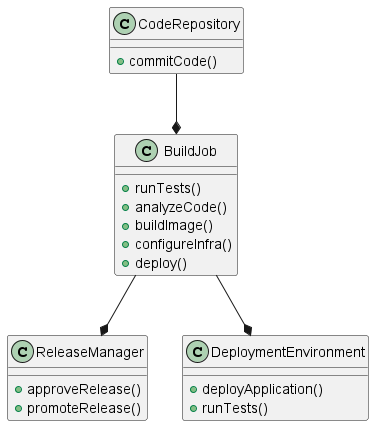

The diagram above was rendered by PlantUML. Its source (embedded in the PNG):
@startuml
class CodeRepository {
  +commitCode()
}

class BuildJob {
  +runTests()
  +analyzeCode()
  +buildImage()
  +configureInfra()
  +deploy()
}

class ReleaseManager {
  +approveRelease()
  +promoteRelease()
}

class DeploymentEnvironment {
  +deployApplication()
  +runTests()
}

CodeRepository --* BuildJob
BuildJob --* ReleaseManager
BuildJob --* DeploymentEnvironment

@enduml